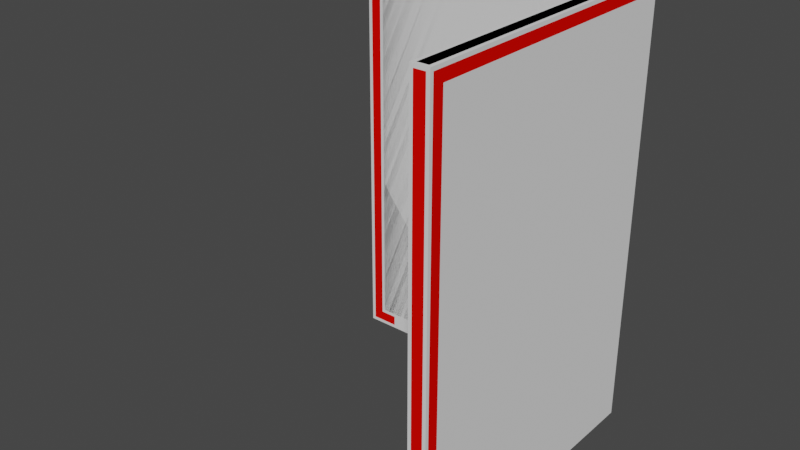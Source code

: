 # Source: Rail_L_Out.blend  (saved by Blender 3.4.6; exported with 4.5.12 LTS)
import bpy
from mathutils import Matrix  # noqa: F401  (used for matrix-valued properties, if any)

bpy.ops.wm.read_factory_settings(use_empty=True)
scene = bpy.context.scene
scene.name = 'Scene'

# ---- collections
col_collection = bpy.data.collections.new('Collection'); scene.collection.children.link(col_collection)

# ---- materials (node trees are filled in below, after node groups)
mat_material = bpy.data.materials.new('Material')
mat_material.alpha_threshold = 0.0
mat_material.use_transparent_shadow = False
mat_material.diffuse_color = (0.8, 0.001929, 0.0, 1.0)
mat_material.roughness = 0.5
mat_material.line_color = (0.0, 0.0, 0.0, 1.0)

# ---- material node trees

# ---- world
world_world = bpy.data.worlds.new('World'); scene.world = world_world
world_world.use_nodes = True; world_world.node_tree.nodes.clear()
_N = world_world.node_tree.nodes; _L = world_world.node_tree.links
n0 = _N.new('ShaderNodeOutputWorld'); n0.name = 'World Output'; n0.location = (300, 300)
n1 = _N.new('ShaderNodeBackground'); n1.name = 'Background'; n1.location = (10, 300)
n1.inputs[0].default_value = (0.05088, 0.05088, 0.05088, 1.0)
_L.new(n1.outputs[0], n0.inputs[0])
n0.is_active_output = True
world_world.color = (0.05088, 0.05088, 0.05088)
world_world.use_sun_shadow = False
world_world.sun_shadow_jitter_overblur = 0.0

# ---- meshes
me_plane_034 = bpy.data.meshes.new('Plane.034')
me_plane_034.from_pydata([(7.65e-09, -0.8, 5.96e-08), (0.85, -0.85, 0.0), (7.65e-09, -0.85, 5.96e-08), (7.65e-09, -0.8, 1.25), (0.85, -0.85, 1.25), (7.65e-09, -0.85, 1.25), (0.8, -0.8, 0.0), (0.8, -0.8, 1.25), (0.85, -1.192e-07, -7.153e-07), (0.85, -1.192e-07, 1.25), (0.8, -1.192e-07, -7.153e-07), (0.8, -1.192e-07, 1.25)], [], [(0, 6, 1, 2), (3, 5, 4, 7), (1, 4, 5, 2), (2, 5, 3, 0), (0, 3, 7, 6), (4, 9, 11, 7), (10, 11, 9, 8), (6, 10, 8, 1), (7, 11, 10, 6), (1, 8, 9, 4)])
_uv = me_plane_034.uv_layers.new(name='UVMap')
_uv.uv.foreach_set('vector', [0.0, 0.0, 0.0, 0.0, 0.0, 0.0, 0.0, 0.0, 0.0, 0.0, 0.0, 0.0, 0.0, 0.0, 0.0, 0.0, 0.0, 0.0, 0.0, 0.0, 0.0, 0.0, 0.0, 0.0, 0.0, 0.0, 0.0, 0.0, 0.0, 0.0, 0.0, 0.0, 0.0, 0.0, 0.0, 0.0, 0.0, 0.0, 0.0, 0.0, 0.0, 0.0, 0.0, 0.0, 0.0, 0.0, 0.0, 0.0, 0.0, 0.0, 0.0, 0.0, 0.0, 0.0, 0.0, 0.0, 0.0, 0.0, 0.0, 0.0, 0.0, 0.0, 0.0, 0.0, 0.0, 0.0, 0.0, 0.0, 0.0, 0.0, 0.0, 0.0, 0.0, 0.0, 0.0, 0.0, 0.0, 0.0, 0.0, 0.0])
me_plane_034.update()
me_plane_035 = bpy.data.meshes.new('Plane.035')
me_plane_035.from_pydata([(-0.1, 0.85, 0.05), (-0.1, 0.8, 0.05), (-0.8, 0.8, 1.2), (-0.05, 0.8, 1.2), (-0.05, 0.85, 1.2), (-0.05, 0.8, 0.05), (-0.05, 0.85, 0.05), (-0.85, 0.05, 0.05), (-0.8, 0.05, 0.05), (-0.85, 0.05, 1.2), (-0.8, 0.05, 1.2), (-0.85, 0.85, 1.2), (-0.8, 0.1, 0.05), (-0.85, 0.1, 0.05), (-0.1, 0.85, 7.153e-07), (-0.1, 0.8, 7.153e-07), (-0.8, 0.8, 1.25), (2.384e-07, 0.8, 1.25), (2.384e-07, 0.85, 1.25), (2.384e-07, 0.8, 7.153e-07), (2.384e-07, 0.85, 7.153e-07), (-0.85, 0.0, 7.153e-07), (-0.8, 0.0, 7.153e-07), (-0.85, 0.0, 1.25), (-0.8, 0.0, 1.25), (-0.85, 0.85, 1.25), (-0.8, 0.1, 7.153e-07), (-0.85, 0.1, 7.153e-07)], [], [(3, 4, 6, 5), (5, 6, 0, 1), (11, 4, 3, 2), (8, 12, 13, 7), (10, 8, 7, 9), (9, 11, 2, 10), (17, 19, 20, 18), (19, 15, 14, 20), (25, 16, 17, 18), (22, 21, 27, 26), (24, 23, 21, 22), (23, 24, 16, 25), (5, 1, 15, 19), (0, 6, 20, 14), (1, 0, 14, 15), (6, 4, 18, 20), (3, 5, 19, 17), (2, 3, 17, 16), (8, 10, 24, 22), (9, 7, 21, 23), (13, 12, 26, 27), (7, 13, 27, 21), (12, 8, 22, 26), (11, 9, 23, 25), (4, 11, 25, 18), (10, 2, 16, 24)])
_uv = me_plane_035.uv_layers.new(name='UVMap')
_uv.uv.foreach_set('vector', [0.1101, 0.001001, 0.001001, 0.001001, 0.001001, 0.4434, 0.1101, 0.4434, 0.5546, 0.7788, 0.4454, 0.7788, 0.4454, 0.8879, 0.5546, 0.8879, 0.001001, 0.5546, 0.4434, 0.5546, 0.4434, 0.4454, 0.001001, 0.4454, 0.6657, 0.6677, 0.5566, 0.6677, 0.5566, 0.7768, 0.6657, 0.7768, 0.7768, 0.4434, 0.7768, 0.001001, 0.6677, 0.001001, 0.6677, 0.4434, 0.001001, 0.6657, 0.4434, 0.6657, 0.4434, 0.5566, 0.001001, 0.5566, 0.6657, 0.5546, 0.6657, 0.1121, 0.5566, 0.1121, 0.5566, 0.5546, 0.2232, 0.3323, 0.4434, 0.3323, 0.4434, 0.2232, 0.2232, 0.2232, 0.8879, 0.001001, 0.7788, 0.001001, 0.7788, 0.4434, 0.8879, 0.4434, 0.4434, 0.2212, 0.4434, 0.1121, 0.2232, 0.1121, 0.2232, 0.2212, 0.7768, 0.4454, 0.6677, 0.4454, 0.6677, 0.8879, 0.7768, 0.8879, 0.4434, 0.8879, 0.4434, 0.7788, 0.001001, 0.7788, 0.001001, 0.8879, 0.3323, 0.3343, 0.2232, 0.3343, 0.2232, 0.4434, 0.3323, 0.4434, 0.6657, 0.7788, 0.5566, 0.7788, 0.5566, 0.8879, 0.6657, 0.8879, 0.4434, 0.3343, 0.3343, 0.3343, 0.3343, 0.4434, 0.4434, 0.4434, 0.999, 0.4434, 0.999, 0.001001, 0.8899, 0.001001, 0.8899, 0.4434, 0.4454, 0.999, 0.8879, 0.999, 0.8879, 0.8899, 0.4454, 0.8899, 0.8879, 0.8879, 0.8879, 0.4454, 0.7788, 0.4454, 0.7788, 0.8879, 0.001001, 0.7768, 0.4434, 0.7768, 0.4434, 0.6677, 0.001001, 0.6677, 0.5546, 0.5546, 0.5546, 0.1121, 0.4454, 0.1121, 0.4454, 0.5546, 0.5546, 0.5566, 0.4454, 0.5566, 0.4454, 0.6657, 0.5546, 0.6657, 0.6657, 0.5566, 0.5566, 0.5566, 0.5566, 0.6657, 0.6657, 0.6657, 0.5546, 0.6677, 0.4454, 0.6677, 0.4454, 0.7768, 0.5546, 0.7768, 0.2232, 0.1101, 0.6657, 0.1101, 0.6657, 0.001001, 0.2232, 0.001001, 0.2212, 0.4434, 0.2212, 0.001001, 0.1121, 0.001001, 0.1121, 0.4434, 0.001001, 0.999, 0.4434, 0.999, 0.4434, 0.8899, 0.001001, 0.8899])
_uv.active_render = True
_uv = me_plane_035.uv_layers.new(name='UVMap.001')
_uv.uv.foreach_set('vector', [0.1101, 0.001001, 0.001001, 0.001001, 0.001001, 0.4434, 0.1101, 0.4434, 0.5546, 0.7788, 0.4454, 0.7788, 0.4454, 0.8879, 0.5546, 0.8879, 0.001001, 0.5546, 0.4434, 0.5546, 0.4434, 0.4454, 0.001001, 0.4454, 0.6657, 0.6677, 0.5566, 0.6677, 0.5566, 0.7768, 0.6657, 0.7768, 0.7768, 0.4434, 0.7768, 0.001001, 0.6677, 0.001001, 0.6677, 0.4434, 0.001001, 0.6657, 0.4434, 0.6657, 0.4434, 0.5566, 0.001001, 0.5566, 0.6657, 0.5546, 0.6657, 0.1121, 0.5566, 0.1121, 0.5566, 0.5546, 0.2232, 0.3323, 0.4434, 0.3323, 0.4434, 0.2232, 0.2232, 0.2232, 0.8879, 0.001001, 0.7788, 0.001001, 0.7788, 0.4434, 0.8879, 0.4434, 0.4434, 0.2212, 0.4434, 0.1121, 0.2232, 0.1121, 0.2232, 0.2212, 0.7768, 0.4454, 0.6677, 0.4454, 0.6677, 0.8879, 0.7768, 0.8879, 0.4434, 0.8879, 0.4434, 0.7788, 0.001001, 0.7788, 0.001001, 0.8879, 0.3323, 0.3343, 0.2232, 0.3343, 0.2232, 0.4434, 0.3323, 0.4434, 0.6657, 0.7788, 0.5566, 0.7788, 0.5566, 0.8879, 0.6657, 0.8879, 0.4434, 0.3343, 0.3343, 0.3343, 0.3343, 0.4434, 0.4434, 0.4434, 0.999, 0.4434, 0.999, 0.001001, 0.8899, 0.001001, 0.8899, 0.4434, 0.4454, 0.999, 0.8879, 0.999, 0.8879, 0.8899, 0.4454, 0.8899, 0.8879, 0.8879, 0.8879, 0.4454, 0.7788, 0.4454, 0.7788, 0.8879, 0.001001, 0.7768, 0.4434, 0.7768, 0.4434, 0.6677, 0.001001, 0.6677, 0.5546, 0.5546, 0.5546, 0.1121, 0.4454, 0.1121, 0.4454, 0.5546, 0.5546, 0.5566, 0.4454, 0.5566, 0.4454, 0.6657, 0.5546, 0.6657, 0.6657, 0.5566, 0.5566, 0.5566, 0.5566, 0.6657, 0.6657, 0.6657, 0.5546, 0.6677, 0.4454, 0.6677, 0.4454, 0.7768, 0.5546, 0.7768, 0.2232, 0.1101, 0.6657, 0.1101, 0.6657, 0.001001, 0.2232, 0.001001, 0.2212, 0.4434, 0.2212, 0.001001, 0.1121, 0.001001, 0.1121, 0.4434, 0.001001, 0.999, 0.4434, 0.999, 0.4434, 0.8899, 0.001001, 0.8899])
_ca = me_plane_035.color_attributes.new('Attribute', 'BYTE_COLOR', 'CORNER')
_ca.data.foreach_set('color', [0.159, 0.1559, 0.2122, 1.0, 0.159, 0.1559, 0.2122, 1.0, 0.159, 0.1559, 0.2122, 1.0, 0.159, 0.1559, 0.2122, 1.0, 0.159, 0.1559, 0.2122, 1.0, 0.159, 0.1559, 0.2122, 1.0, 0.159, 0.1559, 0.2122, 1.0, 0.159, 0.1559, 0.2122, 1.0, 0.159, 0.1559, 0.2122, 1.0, 0.159, 0.1559, 0.2122, 1.0, 0.159, 0.1559, 0.2122, 1.0, 0.159, 0.1559, 0.2122, 1.0, 0.159, 0.1559, 0.2122, 1.0, 0.159, 0.1559, 0.2122, 1.0, 0.159, 0.1559, 0.2122, 1.0, 0.159, 0.1559, 0.2122, 1.0, 0.159, 0.1559, 0.2122, 1.0, 0.159, 0.1559, 0.2122, 1.0, 0.159, 0.1559, 0.2122, 1.0, 0.159, 0.1559, 0.2122, 1.0, 0.159, 0.1559, 0.2122, 1.0, 0.159, 0.1559, 0.2122, 1.0, 0.159, 0.1559, 0.2122, 1.0, 0.159, 0.1559, 0.2122, 1.0, 0.159, 0.1559, 0.2122, 1.0, 0.159, 0.1559, 0.2122, 1.0, 0.159, 0.1559, 0.2122, 1.0, 0.159, 0.1559, 0.2122, 1.0, 0.159, 0.1559, 0.2122, 1.0, 0.159, 0.1559, 0.2122, 1.0, 0.159, 0.1559, 0.2122, 1.0, 0.159, 0.1559, 0.2122, 1.0, 0.159, 0.1559, 0.2122, 1.0, 0.159, 0.1559, 0.2122, 1.0, 0.159, 0.1559, 0.2122, 1.0, 0.159, 0.1559, 0.2122, 1.0, 0.159, 0.1559, 0.2122, 1.0, 0.159, 0.1559, 0.2122, 1.0, 0.159, 0.1559, 0.2122, 1.0, 0.159, 0.1559, 0.2122, 1.0, 0.159, 0.1559, 0.2122, 1.0, 0.159, 0.1559, 0.2122, 1.0, 0.159, 0.1559, 0.2122, 1.0, 0.159, 0.1559, 0.2122, 1.0, 0.159, 0.1559, 0.2122, 1.0, 0.159, 0.1559, 0.2122, 1.0, 0.159, 0.1559, 0.2122, 1.0, 0.159, 0.1559, 0.2122, 1.0, 0.159, 0.1559, 0.2122, 1.0, 0.159, 0.1559, 0.2122, 1.0, 0.159, 0.1559, 0.2122, 1.0, 0.159, 0.1559, 0.2122, 1.0, 0.159, 0.1559, 0.2122, 1.0, 0.159, 0.1559, 0.2122, 1.0, 0.159, 0.1559, 0.2122, 1.0, 0.159, 0.1559, 0.2122, 1.0, 0.159, 0.1559, 0.2122, 1.0, 0.159, 0.1559, 0.2122, 1.0, 0.159, 0.1559, 0.2122, 1.0, 0.159, 0.1559, 0.2122, 1.0, 0.159, 0.1559, 0.2122, 1.0, 0.159, 0.1559, 0.2122, 1.0, 0.159, 0.1559, 0.2122, 1.0, 0.159, 0.1559, 0.2122, 1.0, 0.159, 0.1559, 0.2122, 1.0, 0.159, 0.1559, 0.2122, 1.0, 0.159, 0.1559, 0.2122, 1.0, 0.159, 0.1559, 0.2122, 1.0, 0.159, 0.1559, 0.2122, 1.0, 0.159, 0.1559, 0.2122, 1.0, 0.159, 0.1559, 0.2122, 1.0, 0.159, 0.1559, 0.2122, 1.0, 0.159, 0.1559, 0.2122, 1.0, 0.159, 0.1559, 0.2122, 1.0, 0.159, 0.1559, 0.2122, 1.0, 0.159, 0.1559, 0.2122, 1.0, 0.159, 0.1559, 0.2122, 1.0, 0.159, 0.1559, 0.2122, 1.0, 0.159, 0.1559, 0.2122, 1.0, 0.159, 0.1559, 0.2122, 1.0, 0.159, 0.1559, 0.2122, 1.0, 0.159, 0.1559, 0.2122, 1.0, 0.159, 0.1559, 0.2122, 1.0, 0.159, 0.1559, 0.2122, 1.0, 0.159, 0.1559, 0.2122, 1.0, 0.159, 0.1559, 0.2122, 1.0, 0.159, 0.1559, 0.2122, 1.0, 0.159, 0.1559, 0.2122, 1.0, 0.159, 0.1559, 0.2122, 1.0, 0.159, 0.1559, 0.2122, 1.0, 0.159, 0.1559, 0.2122, 1.0, 0.159, 0.1559, 0.2122, 1.0, 0.159, 0.1559, 0.2122, 1.0, 0.159, 0.1559, 0.2122, 1.0, 0.159, 0.1559, 0.2122, 1.0, 0.159, 0.1559, 0.2122, 1.0, 0.159, 0.1559, 0.2122, 1.0, 0.159, 0.1559, 0.2122, 1.0, 0.159, 0.1559, 0.2122, 1.0, 0.159, 0.1559, 0.2122, 1.0, 0.159, 0.1559, 0.2122, 1.0, 0.159, 0.1559, 0.2122, 1.0, 0.159, 0.1559, 0.2122, 1.0, 0.159, 0.1559, 0.2122, 1.0])
me_plane_035.materials.append(mat_material)
me_plane_035.update()

# ---- objects
ob_col = bpy.data.objects.new('Col', me_plane_034)
ob_plane_040 = bpy.data.objects.new('Plane.040', me_plane_035)

# ---- transforms, parenting, visibility, modifiers, constraints
ob_col.location = (0.0, 0.0, 0.0)
ob_col.rotation_euler = (0.0, -0.0, 1.571)
ob_col.show_wire = True
_m = ob_col.modifiers.new('Solidify', 'SOLIDIFY')
_m.thickness = 0.05
_m.use_even_offset = True
ob_plane_040.location = (0.0, 0.0, 0.0)
ob_plane_040.rotation_euler = (0.0, -0.0, -1.571)
_m = ob_plane_040.modifiers.new('Bevel', 'BEVEL')
_m.width = 0.01
_m.width_pct = 0.01
_m.use_clamp_overlap = False
_m.harden_normals = True

# ---- collection membership
col_collection.objects.link(ob_col)
col_collection.objects.link(ob_plane_040)

# ---- scene / render settings (as saved in the file)
scene.frame_start = 1; scene.frame_end = 250; scene.frame_set(32)
scene.render.engine = 'BLENDER_EEVEE_NEXT'
scene.cycles.sampling_pattern = 'TABULATED_SOBOL'
scene.cycles.use_light_tree = False
scene.view_settings.view_transform = 'Filmic'
bpy.context.view_layer.update()

# ---- added for rendering (the .blend has no active camera and no usable light): camera, sun
cam_auto = bpy.data.cameras.new('AutoCamera')
cam_auto.lens = 50.0
cam_auto.sensor_width = 36.0
cam_auto.clip_end = 1000.0
ob_auto_camera = bpy.data.objects.new('AutoCamera', cam_auto)
scene.collection.objects.link(ob_auto_camera)
ob_auto_camera.location = (2.02954, -1.50045, 1.90863)
ob_auto_camera.rotation_euler = (1.09748, -7.21219e-08, 0.694738)
scene.camera = ob_auto_camera
light_auto_sun = bpy.data.lights.new('AutoSun', 'SUN')
light_auto_sun.energy = 3.0
light_auto_sun.angle = 0.0523599
ob_auto_sun = bpy.data.objects.new('AutoSun', light_auto_sun)
scene.collection.objects.link(ob_auto_sun)
ob_auto_sun.rotation_euler = (0.872665, 0.174533, 0.523599)
bpy.context.view_layer.update()
